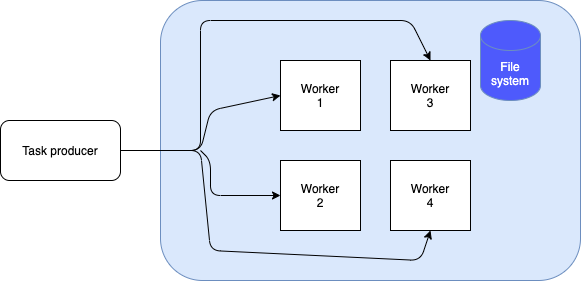

The diagram above was exported from draw.io. Its source (the exported page's mxGraphModel, read from the mxfile embedded in the PNG):
<mxGraphModel dx="713" dy="941" grid="1" gridSize="10" guides="1" tooltips="1" connect="1" arrows="1" fold="1" page="1" pageScale="1" pageWidth="827" pageHeight="583" math="0" shadow="0">
  <root>
    <mxCell id="0" />
    <mxCell id="1" parent="0" />
    <mxCell id="DwoWNuQMI9hAZOJXKvZN-17" value="" style="rounded=1;whiteSpace=wrap;html=1;fillColor=#dae8fc;strokeColor=#6c8ebf;" vertex="1" parent="1">
      <mxGeometry x="160" y="10" width="420" height="280" as="geometry" />
    </mxCell>
    <mxCell id="DwoWNuQMI9hAZOJXKvZN-1" value="Task producer" style="rounded=1;whiteSpace=wrap;html=1;" vertex="1" parent="1">
      <mxGeometry y="130" width="120" height="60" as="geometry" />
    </mxCell>
    <mxCell id="DwoWNuQMI9hAZOJXKvZN-2" value="" style="endArrow=classic;html=1;exitX=1;exitY=0.5;exitDx=0;exitDy=0;entryX=0;entryY=0.5;entryDx=0;entryDy=0;" edge="1" parent="1" source="DwoWNuQMI9hAZOJXKvZN-1" target="DwoWNuQMI9hAZOJXKvZN-4">
      <mxGeometry width="50" height="50" relative="1" as="geometry">
        <mxPoint x="390" y="740" as="sourcePoint" />
        <mxPoint x="270" y="160" as="targetPoint" />
        <Array as="points">
          <mxPoint x="200" y="160" />
          <mxPoint x="210" y="120" />
        </Array>
      </mxGeometry>
    </mxCell>
    <mxCell id="DwoWNuQMI9hAZOJXKvZN-4" value="Worker&lt;br&gt;1" style="rounded=0;whiteSpace=wrap;html=1;" vertex="1" parent="1">
      <mxGeometry x="280" y="70" width="80" height="70" as="geometry" />
    </mxCell>
    <mxCell id="DwoWNuQMI9hAZOJXKvZN-5" value="Worker&lt;br&gt;2" style="rounded=0;whiteSpace=wrap;html=1;" vertex="1" parent="1">
      <mxGeometry x="280" y="170" width="80" height="70" as="geometry" />
    </mxCell>
    <mxCell id="DwoWNuQMI9hAZOJXKvZN-6" value="Worker&lt;br&gt;3" style="rounded=0;whiteSpace=wrap;html=1;" vertex="1" parent="1">
      <mxGeometry x="390" y="70" width="80" height="70" as="geometry" />
    </mxCell>
    <mxCell id="DwoWNuQMI9hAZOJXKvZN-7" value="Worker&lt;br&gt;4" style="rounded=0;whiteSpace=wrap;html=1;" vertex="1" parent="1">
      <mxGeometry x="390" y="170" width="80" height="70" as="geometry" />
    </mxCell>
    <mxCell id="DwoWNuQMI9hAZOJXKvZN-8" value="" style="endArrow=classic;html=1;entryX=0;entryY=0.5;entryDx=0;entryDy=0;" edge="1" parent="1" target="DwoWNuQMI9hAZOJXKvZN-5">
      <mxGeometry width="50" height="50" relative="1" as="geometry">
        <mxPoint x="200" y="160" as="sourcePoint" />
        <mxPoint x="290" y="115" as="targetPoint" />
        <Array as="points">
          <mxPoint x="210" y="170" />
          <mxPoint x="210" y="205" />
        </Array>
      </mxGeometry>
    </mxCell>
    <mxCell id="DwoWNuQMI9hAZOJXKvZN-9" value="" style="endArrow=classic;html=1;exitX=1;exitY=0.5;exitDx=0;exitDy=0;entryX=0.5;entryY=0;entryDx=0;entryDy=0;" edge="1" parent="1" target="DwoWNuQMI9hAZOJXKvZN-6">
      <mxGeometry width="50" height="50" relative="1" as="geometry">
        <mxPoint x="150" y="160" as="sourcePoint" />
        <mxPoint x="430" y="30" as="targetPoint" />
        <Array as="points">
          <mxPoint x="200" y="160" />
          <mxPoint x="200" y="30" />
          <mxPoint x="410" y="30" />
        </Array>
      </mxGeometry>
    </mxCell>
    <mxCell id="DwoWNuQMI9hAZOJXKvZN-10" value="" style="endArrow=classic;html=1;entryX=0.5;entryY=1;entryDx=0;entryDy=0;" edge="1" parent="1" target="DwoWNuQMI9hAZOJXKvZN-7">
      <mxGeometry width="50" height="50" relative="1" as="geometry">
        <mxPoint x="150" y="160" as="sourcePoint" />
        <mxPoint x="440" y="340" as="targetPoint" />
        <Array as="points">
          <mxPoint x="200" y="160" />
          <mxPoint x="210" y="260" />
          <mxPoint x="420" y="270" />
        </Array>
      </mxGeometry>
    </mxCell>
    <mxCell id="DwoWNuQMI9hAZOJXKvZN-12" value="&lt;font color=&quot;#ffffff&quot;&gt;File&lt;br&gt;system&lt;/font&gt;" style="shape=cylinder3;whiteSpace=wrap;html=1;boundedLbl=1;backgroundOutline=1;size=15;strokeColor=#6c8ebf;fillColor=#4E5AFC;" vertex="1" parent="1">
      <mxGeometry x="480" y="30" width="60" height="80" as="geometry" />
    </mxCell>
  </root>
</mxGraphModel>